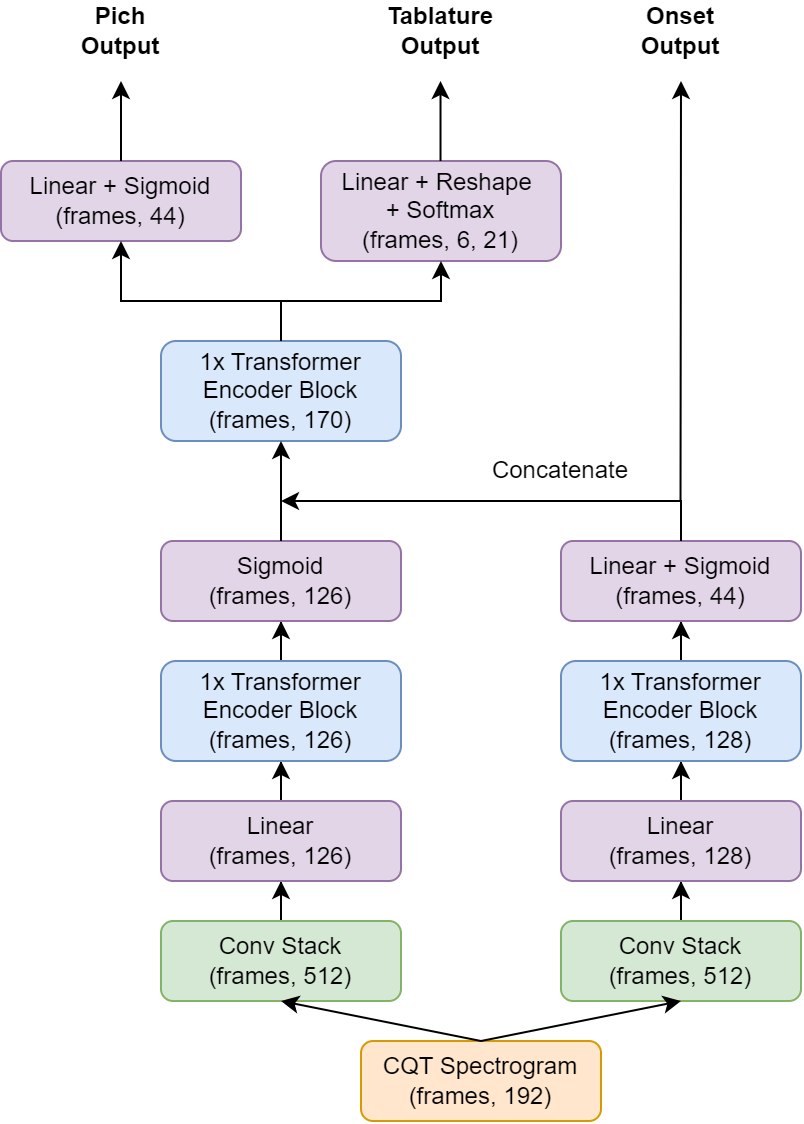

The diagram above was exported from draw.io. Its source (the exported page's mxGraphModel, read from the mxfile embedded in the PNG):
<mxGraphModel dx="1302" dy="698" grid="1" gridSize="10" guides="1" tooltips="1" connect="1" arrows="1" fold="1" page="1" pageScale="1" pageWidth="850" pageHeight="1100" math="0" shadow="0">
  <root>
    <mxCell id="0" />
    <mxCell id="1" parent="0" />
    <mxCell id="06Rv-fBCHnFgkjk27c7j-1" value="CQT Spectrogram&lt;br&gt;(frames, 192)" style="rounded=1;whiteSpace=wrap;html=1;fillColor=#ffe6cc;strokeColor=#d79b00;" vertex="1" parent="1">
      <mxGeometry x="310" y="730" width="120" height="40" as="geometry" />
    </mxCell>
    <mxCell id="06Rv-fBCHnFgkjk27c7j-41" style="edgeStyle=orthogonalEdgeStyle;rounded=0;orthogonalLoop=1;jettySize=auto;html=1;entryX=0.5;entryY=1;entryDx=0;entryDy=0;" edge="1" parent="1" source="06Rv-fBCHnFgkjk27c7j-17" target="06Rv-fBCHnFgkjk27c7j-20">
      <mxGeometry relative="1" as="geometry" />
    </mxCell>
    <mxCell id="06Rv-fBCHnFgkjk27c7j-17" value="Conv Stack&lt;br&gt;(frames, 512)" style="rounded=1;whiteSpace=wrap;html=1;fillColor=#d5e8d4;strokeColor=#82b366;" vertex="1" parent="1">
      <mxGeometry x="210" y="670" width="120" height="40" as="geometry" />
    </mxCell>
    <mxCell id="06Rv-fBCHnFgkjk27c7j-40" style="edgeStyle=orthogonalEdgeStyle;rounded=0;orthogonalLoop=1;jettySize=auto;html=1;entryX=0.5;entryY=1;entryDx=0;entryDy=0;" edge="1" parent="1" source="06Rv-fBCHnFgkjk27c7j-20" target="06Rv-fBCHnFgkjk27c7j-21">
      <mxGeometry relative="1" as="geometry" />
    </mxCell>
    <mxCell id="06Rv-fBCHnFgkjk27c7j-20" value="Linear&lt;br&gt;(frames, 126)" style="rounded=1;whiteSpace=wrap;html=1;fillColor=#e1d5e7;strokeColor=#9673a6;" vertex="1" parent="1">
      <mxGeometry x="210" y="610" width="120" height="40" as="geometry" />
    </mxCell>
    <mxCell id="06Rv-fBCHnFgkjk27c7j-39" style="edgeStyle=orthogonalEdgeStyle;rounded=0;orthogonalLoop=1;jettySize=auto;html=1;entryX=0.5;entryY=1;entryDx=0;entryDy=0;" edge="1" parent="1" source="06Rv-fBCHnFgkjk27c7j-21" target="06Rv-fBCHnFgkjk27c7j-22">
      <mxGeometry relative="1" as="geometry" />
    </mxCell>
    <mxCell id="06Rv-fBCHnFgkjk27c7j-21" value="1x Transformer Encoder Block&lt;br&gt;(frames, 126)" style="rounded=1;whiteSpace=wrap;html=1;fillColor=#dae8fc;strokeColor=#6c8ebf;" vertex="1" parent="1">
      <mxGeometry x="210" y="540" width="120" height="50" as="geometry" />
    </mxCell>
    <mxCell id="06Rv-fBCHnFgkjk27c7j-22" value="Sigmoid&lt;br&gt;(frames, 126)" style="rounded=1;whiteSpace=wrap;html=1;fillColor=#e1d5e7;strokeColor=#9673a6;" vertex="1" parent="1">
      <mxGeometry x="210" y="480" width="120" height="40" as="geometry" />
    </mxCell>
    <mxCell id="06Rv-fBCHnFgkjk27c7j-42" style="edgeStyle=orthogonalEdgeStyle;rounded=0;orthogonalLoop=1;jettySize=auto;html=1;entryX=0.5;entryY=1;entryDx=0;entryDy=0;" edge="1" parent="1" source="06Rv-fBCHnFgkjk27c7j-25" target="06Rv-fBCHnFgkjk27c7j-26">
      <mxGeometry relative="1" as="geometry" />
    </mxCell>
    <mxCell id="06Rv-fBCHnFgkjk27c7j-25" value="Conv Stack&lt;br&gt;(frames, 512)" style="rounded=1;whiteSpace=wrap;html=1;fillColor=#d5e8d4;strokeColor=#82b366;" vertex="1" parent="1">
      <mxGeometry x="410" y="670" width="120" height="40" as="geometry" />
    </mxCell>
    <mxCell id="06Rv-fBCHnFgkjk27c7j-43" style="edgeStyle=orthogonalEdgeStyle;rounded=0;orthogonalLoop=1;jettySize=auto;html=1;entryX=0.5;entryY=1;entryDx=0;entryDy=0;" edge="1" parent="1" source="06Rv-fBCHnFgkjk27c7j-26" target="06Rv-fBCHnFgkjk27c7j-27">
      <mxGeometry relative="1" as="geometry" />
    </mxCell>
    <mxCell id="06Rv-fBCHnFgkjk27c7j-26" value="Linear&lt;br&gt;(frames, 128)" style="rounded=1;whiteSpace=wrap;html=1;fillColor=#e1d5e7;strokeColor=#9673a6;" vertex="1" parent="1">
      <mxGeometry x="410" y="610" width="120" height="40" as="geometry" />
    </mxCell>
    <mxCell id="06Rv-fBCHnFgkjk27c7j-44" style="edgeStyle=orthogonalEdgeStyle;rounded=0;orthogonalLoop=1;jettySize=auto;html=1;entryX=0.5;entryY=1;entryDx=0;entryDy=0;" edge="1" parent="1" source="06Rv-fBCHnFgkjk27c7j-27" target="06Rv-fBCHnFgkjk27c7j-29">
      <mxGeometry relative="1" as="geometry" />
    </mxCell>
    <mxCell id="06Rv-fBCHnFgkjk27c7j-27" value="1x Transformer Encoder Block&lt;br&gt;(frames, 128)" style="rounded=1;whiteSpace=wrap;html=1;fillColor=#dae8fc;strokeColor=#6c8ebf;" vertex="1" parent="1">
      <mxGeometry x="410" y="540" width="120" height="50" as="geometry" />
    </mxCell>
    <mxCell id="06Rv-fBCHnFgkjk27c7j-29" value="Linear + Sigmoid&lt;br&gt;(frames, 44)" style="rounded=1;whiteSpace=wrap;html=1;fillColor=#e1d5e7;strokeColor=#9673a6;" vertex="1" parent="1">
      <mxGeometry x="410" y="480" width="120" height="40" as="geometry" />
    </mxCell>
    <mxCell id="06Rv-fBCHnFgkjk27c7j-30" value="1x Transformer Encoder Block&lt;br&gt;(frames, 170)" style="rounded=1;whiteSpace=wrap;html=1;fillColor=#dae8fc;strokeColor=#6c8ebf;" vertex="1" parent="1">
      <mxGeometry x="210" y="380" width="120" height="50" as="geometry" />
    </mxCell>
    <mxCell id="06Rv-fBCHnFgkjk27c7j-31" value="" style="endArrow=classic;html=1;rounded=0;entryX=0.5;entryY=1;entryDx=0;entryDy=0;exitX=0.5;exitY=0;exitDx=0;exitDy=0;" edge="1" parent="1" source="06Rv-fBCHnFgkjk27c7j-22" target="06Rv-fBCHnFgkjk27c7j-30">
      <mxGeometry width="50" height="50" relative="1" as="geometry">
        <mxPoint x="100" y="510" as="sourcePoint" />
        <mxPoint x="150" y="460" as="targetPoint" />
      </mxGeometry>
    </mxCell>
    <mxCell id="06Rv-fBCHnFgkjk27c7j-32" value="" style="endArrow=classic;html=1;rounded=0;exitX=0.5;exitY=0;exitDx=0;exitDy=0;" edge="1" parent="1" source="06Rv-fBCHnFgkjk27c7j-29">
      <mxGeometry width="50" height="50" relative="1" as="geometry">
        <mxPoint x="484.5" y="480" as="sourcePoint" />
        <mxPoint x="270" y="460" as="targetPoint" />
        <Array as="points">
          <mxPoint x="470" y="460" />
        </Array>
      </mxGeometry>
    </mxCell>
    <mxCell id="06Rv-fBCHnFgkjk27c7j-33" value="Concatenate" style="text;html=1;strokeColor=none;fillColor=none;align=center;verticalAlign=middle;whiteSpace=wrap;rounded=0;" vertex="1" parent="1">
      <mxGeometry x="380" y="430" width="60" height="30" as="geometry" />
    </mxCell>
    <mxCell id="06Rv-fBCHnFgkjk27c7j-34" value="Linear + Reshape&amp;nbsp;&lt;br&gt;+ Softmax&lt;br&gt;(frames, 6, 21)" style="rounded=1;whiteSpace=wrap;html=1;fillColor=#e1d5e7;strokeColor=#9673a6;" vertex="1" parent="1">
      <mxGeometry x="290" y="290" width="120" height="50" as="geometry" />
    </mxCell>
    <mxCell id="06Rv-fBCHnFgkjk27c7j-35" value="Linear + Sigmoid&lt;br&gt;(frames, 44)" style="rounded=1;whiteSpace=wrap;html=1;fillColor=#e1d5e7;strokeColor=#9673a6;" vertex="1" parent="1">
      <mxGeometry x="130" y="290" width="120" height="40" as="geometry" />
    </mxCell>
    <mxCell id="06Rv-fBCHnFgkjk27c7j-50" value="" style="endArrow=classic;html=1;rounded=0;entryX=0.5;entryY=1;entryDx=0;entryDy=0;exitX=0.5;exitY=0;exitDx=0;exitDy=0;" edge="1" parent="1" source="06Rv-fBCHnFgkjk27c7j-30" target="06Rv-fBCHnFgkjk27c7j-35">
      <mxGeometry width="50" height="50" relative="1" as="geometry">
        <mxPoint x="120" y="450" as="sourcePoint" />
        <mxPoint x="170" y="400" as="targetPoint" />
        <Array as="points">
          <mxPoint x="270" y="360" />
          <mxPoint x="190" y="360" />
        </Array>
      </mxGeometry>
    </mxCell>
    <mxCell id="06Rv-fBCHnFgkjk27c7j-51" value="" style="endArrow=classic;html=1;rounded=0;entryX=0.5;entryY=1;entryDx=0;entryDy=0;" edge="1" parent="1" target="06Rv-fBCHnFgkjk27c7j-34">
      <mxGeometry width="50" height="50" relative="1" as="geometry">
        <mxPoint x="270" y="380" as="sourcePoint" />
        <mxPoint x="180" y="410" as="targetPoint" />
        <Array as="points">
          <mxPoint x="270" y="360" />
          <mxPoint x="350" y="360" />
        </Array>
      </mxGeometry>
    </mxCell>
    <mxCell id="06Rv-fBCHnFgkjk27c7j-53" value="" style="endArrow=classic;html=1;rounded=0;" edge="1" parent="1">
      <mxGeometry width="50" height="50" relative="1" as="geometry">
        <mxPoint x="190" y="290" as="sourcePoint" />
        <mxPoint x="190" y="250" as="targetPoint" />
      </mxGeometry>
    </mxCell>
    <mxCell id="06Rv-fBCHnFgkjk27c7j-54" value="" style="endArrow=classic;html=1;rounded=0;" edge="1" parent="1">
      <mxGeometry width="50" height="50" relative="1" as="geometry">
        <mxPoint x="349.76" y="290" as="sourcePoint" />
        <mxPoint x="349.76" y="250" as="targetPoint" />
      </mxGeometry>
    </mxCell>
    <mxCell id="06Rv-fBCHnFgkjk27c7j-55" value="" style="endArrow=classic;html=1;rounded=0;" edge="1" parent="1">
      <mxGeometry width="50" height="50" relative="1" as="geometry">
        <mxPoint x="469.76" y="460" as="sourcePoint" />
        <mxPoint x="470" y="250" as="targetPoint" />
      </mxGeometry>
    </mxCell>
    <mxCell id="06Rv-fBCHnFgkjk27c7j-57" value="&lt;b&gt;Pich Output&lt;/b&gt;" style="text;html=1;strokeColor=none;fillColor=none;align=center;verticalAlign=middle;whiteSpace=wrap;rounded=0;" vertex="1" parent="1">
      <mxGeometry x="160" y="210" width="60" height="30" as="geometry" />
    </mxCell>
    <mxCell id="06Rv-fBCHnFgkjk27c7j-59" value="&lt;b&gt;Tablature Output&lt;/b&gt;" style="text;html=1;strokeColor=none;fillColor=none;align=center;verticalAlign=middle;whiteSpace=wrap;rounded=0;" vertex="1" parent="1">
      <mxGeometry x="320" y="210" width="60" height="30" as="geometry" />
    </mxCell>
    <mxCell id="06Rv-fBCHnFgkjk27c7j-60" value="&lt;b&gt;Onset&lt;br&gt;Output&lt;/b&gt;" style="text;html=1;strokeColor=none;fillColor=none;align=center;verticalAlign=middle;whiteSpace=wrap;rounded=0;" vertex="1" parent="1">
      <mxGeometry x="440" y="210" width="60" height="30" as="geometry" />
    </mxCell>
    <mxCell id="06Rv-fBCHnFgkjk27c7j-61" value="" style="endArrow=classic;html=1;rounded=0;entryX=0.5;entryY=1;entryDx=0;entryDy=0;exitX=0.5;exitY=0;exitDx=0;exitDy=0;" edge="1" parent="1" source="06Rv-fBCHnFgkjk27c7j-1" target="06Rv-fBCHnFgkjk27c7j-17">
      <mxGeometry width="50" height="50" relative="1" as="geometry">
        <mxPoint x="200" y="790" as="sourcePoint" />
        <mxPoint x="250" y="740" as="targetPoint" />
      </mxGeometry>
    </mxCell>
    <mxCell id="06Rv-fBCHnFgkjk27c7j-62" value="" style="endArrow=classic;html=1;rounded=0;entryX=0.5;entryY=1;entryDx=0;entryDy=0;exitX=0.5;exitY=0;exitDx=0;exitDy=0;" edge="1" parent="1" source="06Rv-fBCHnFgkjk27c7j-1" target="06Rv-fBCHnFgkjk27c7j-25">
      <mxGeometry width="50" height="50" relative="1" as="geometry">
        <mxPoint x="340" y="800" as="sourcePoint" />
        <mxPoint x="230" y="780" as="targetPoint" />
      </mxGeometry>
    </mxCell>
  </root>
</mxGraphModel>